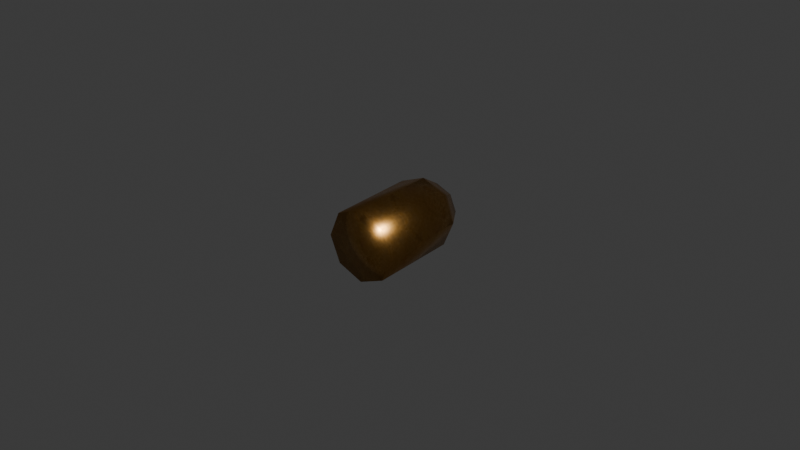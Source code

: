 # Source: bullet.blend  (saved by Blender 5.2.45; exported with 4.5.12 LTS)
import bpy
from mathutils import Matrix  # noqa: F401  (used for matrix-valued properties, if any)

bpy.ops.wm.read_factory_settings(use_empty=True)
scene = bpy.context.scene
scene.name = 'Scene'

# ---- collections
col_collection = bpy.data.collections.new('Collection'); scene.collection.children.link(col_collection)

# ---- images (referenced by path relative to the original .blend; pixels are not part of the script)
import os
ASSET_DIR = os.environ.get("B2B_ASSET_DIR", "")  # directory of the original .blend (textures are referenced by path, not embedded)
HERE = os.path.dirname(os.path.abspath(__file__))  # packed textures are extracted next to this script under _unpacked/

def load_image(name, relpath, width, height, colorspace="sRGB"):
    """Load a texture the original file referenced (path relative to the .blend, or extracted next to this script)."""
    p = next((c for c in (os.path.join(HERE, relpath), os.path.join(ASSET_DIR, relpath)) if relpath and os.path.exists(c)), "")
    if p:
        img = bpy.data.images.load(p, check_existing=True)
        img.name = name
    else:  # same state as the original file: an image datablock whose file is absent (Cycles renders it pink)
        img = bpy.data.images.new(name, width, height)
        img.source = "FILE"
        img.filepath = "//" + (relpath or name)
    img.colorspace_settings.name = colorspace
    return img
img_brass_height_tif = load_image('brass_height.tif', '_unpacked/brass_height.a5a73806.tif', 2048, 2048, 'Non-Color')
img_brass_basecolor_jpg = load_image('brass_basecolor.jpg', '_unpacked/brass_basecolor.6e06c00f.jpg', 2048, 2048, 'sRGB')
img_brass_metallic_jpg = load_image('brass_metallic.jpg', '_unpacked/brass_metallic.4d3ac0c2.jpg', 2048, 2048, 'Non-Color')
img_brass_specular_jpg = load_image('brass_specular.jpg', '_unpacked/brass_specular.7258a3e4.jpg', 2048, 2048, 'Non-Color')
img_brass_glossiness_jpg = load_image('brass_glossiness.jpg', '_unpacked/brass_glossiness.c1535e5f.jpg', 2048, 2048, 'Non-Color')
img_brass_normal_opengl_jpg = load_image('brass_normal_opengl.jpg', '_unpacked/brass_normal_opengl.6ee121c3.jpg', 2048, 2048, 'Non-Color')

# ---- materials (node trees are filled in below, after node groups)
mat_brass = bpy.data.materials.new('Brass')
mat_brass.displacement_method = 'BOTH'
mat_brass.use_backface_culling_lightprobe_volume = False

# ---- material node trees
mat_brass.use_nodes = True; mat_brass.node_tree.nodes.clear()
_N = mat_brass.node_tree.nodes; _L = mat_brass.node_tree.links
n0 = _N.new('ShaderNodeBsdfPrincipled'); n0.name = 'Principled BSDF'; n0.location = (10, 300)
n1 = _N.new('ShaderNodeOutputMaterial'); n1.name = 'Material Output'; n1.location = (300, 300)
n2 = _N.new('ShaderNodeTexImage'); n2.name = 'Image Texture'; n2.location = (88, -1160)
n2.label = 'Displacement'
n2.image = img_brass_height_tif
n3 = _N.new('ShaderNodeDisplacement'); n3.name = 'Displacement'; n3.location = (110, -400)
n4 = _N.new('ShaderNodeTexImage'); n4.name = 'Image Texture.001'; n4.location = (88, -40)
n4.label = 'Base Color'
n4.image = img_brass_basecolor_jpg
n5 = _N.new('ShaderNodeTexImage'); n5.name = 'Image Texture.002'; n5.location = (88, -320)
n5.label = 'Metallic'
n5.image = img_brass_metallic_jpg
n6 = _N.new('ShaderNodeTexImage'); n6.name = 'Image Texture.003'; n6.location = (88, -600)
n6.label = 'Specular IOR Level'
n6.image = img_brass_specular_jpg
n7 = _N.new('ShaderNodeTexImage'); n7.name = 'Image Texture.004'; n7.location = (88, -880)
n7.label = 'Roughness'
n7.image = img_brass_glossiness_jpg
n8 = _N.new('ShaderNodeInvert'); n8.name = 'Invert Color'; n8.location = (-240, -340)
n9 = _N.new('ShaderNodeTexImage'); n9.name = 'Image Texture.005'; n9.location = (88, -1440)
n9.label = 'Normal'
n9.image = img_brass_normal_opengl_jpg
n10 = _N.new('ShaderNodeNormalMap'); n10.name = 'Normal Map'; n10.location = (-240, -900)
n11 = _N.new('ShaderNodeMapping'); n11.name = 'Mapping'; n11.location = (230, -40)
n12 = _N.new('NodeReroute'); n12.name = 'Reroute'; n12.location = (38, -831)
n12.width = 16
n12.socket_idname = 'NodeSocketVector'
n13 = _N.new('ShaderNodeTexCoord'); n13.name = 'Texture Coordinate'; n13.location = (30, -40)
n14 = _N.new('NodeFrame'); n14.name = 'Frame'; n14.location = (-1270, 340)
n14.label = 'Mapping'
n14.width = 400
n15 = _N.new('NodeFrame'); n15.name = 'Frame.001'; n15.location = (-628, 540)
n15.label = 'Textures'
n15.width = 358
n2.parent = n15
n4.parent = n15
n5.parent = n15
n6.parent = n15
n7.parent = n15
n9.parent = n15
n11.parent = n14
n12.parent = n15
n13.parent = n14
_L.new(n0.outputs[0], n1.inputs[0])
_L.new(n2.outputs[0], n3.inputs[0])
_L.new(n3.outputs[0], n1.inputs[2])
_L.new(n4.outputs[0], n0.inputs[0])
_L.new(n5.outputs[0], n0.inputs[1])
_L.new(n6.outputs[0], n0.inputs[13])
_L.new(n7.outputs[0], n8.inputs[1])
_L.new(n8.outputs[0], n0.inputs[2])
_L.new(n9.outputs[0], n10.inputs[1])
_L.new(n10.outputs[0], n0.inputs[5])
_L.new(n12.outputs[0], n4.inputs[0])
_L.new(n12.outputs[0], n5.inputs[0])
_L.new(n12.outputs[0], n6.inputs[0])
_L.new(n12.outputs[0], n7.inputs[0])
_L.new(n12.outputs[0], n2.inputs[0])
_L.new(n12.outputs[0], n9.inputs[0])
_L.new(n11.outputs[0], n12.inputs[0])
_L.new(n13.outputs[2], n11.inputs[0])
n1.is_active_output = True

# ---- world
world_world = bpy.data.worlds.new('World'); scene.world = world_world
world_world.use_nodes = True; world_world.node_tree.nodes.clear()
_N = world_world.node_tree.nodes; _L = world_world.node_tree.links
n0 = _N.new('ShaderNodeOutputWorld'); n0.name = 'World Output'; n0.location = (200, 100)
n1 = _N.new('ShaderNodeBackground'); n1.name = 'Background'; n1.location = (-200, 100)
n1.inputs[0].default_value = (0.05088, 0.05088, 0.05088, 1.0)
_L.new(n1.outputs[0], n0.inputs[0])
n0.is_active_output = True
world_world.color = (0.05088, 0.05088, 0.05088)
world_world.sun_shadow_jitter_overblur = 0.0

# ---- meshes
me_cylinder = bpy.data.meshes.new('Cylinder')
me_cylinder.from_pydata([(-1.166e-09, 0.6238, -1.595), (0.0, 1.0, 1.473), (0.4411, 0.4411, -1.595), (0.7071, 0.7071, 1.473), (0.6238, -3.224e-07, -1.595), (1.0, 2.068e-08, 1.473), (0.4411, -0.4411, -1.595), (0.7071, -0.7071, 1.473), (-1.166e-09, -0.6238, -1.595), (0.0, -1.0, 1.473), (-0.4411, -0.4411, -1.595), (-0.7071, -0.7071, 1.473), (-0.6238, -3.224e-07, -1.595), (-1.0, 2.068e-08, 1.473), (-0.4411, 0.4411, -1.595), (-0.7071, 0.7071, 1.473), (0.0, 1.0, -1.0), (0.7071, 0.7071, -1.0), (1.0, 0.0, -1.0), (0.7071, -0.7071, -1.0), (0.0, -1.0, -1.0), (-0.7071, -0.7071, -1.0), (-1.0, 0.0, -1.0), (-0.7071, 0.7071, -1.0)], [], [(16, 1, 3, 17), (17, 3, 5, 18), (18, 5, 7, 19), (19, 7, 9, 20), (20, 9, 11, 21), (21, 11, 13, 22), (3, 1, 15, 13, 11, 9, 7, 5), (22, 13, 15, 23), (23, 15, 1, 16), (0, 2, 4, 6, 8, 10, 12, 14), (2, 0, 16, 17), (4, 2, 17, 18), (6, 4, 18, 19), (8, 6, 19, 20), (10, 8, 20, 21), (12, 10, 21, 22), (14, 12, 22, 23), (0, 14, 23, 16)])
me_cylinder.polygons.foreach_set('use_smooth', [True] * 18)
_uv = me_cylinder.uv_layers.new(name='UVMap')
_uv.uv.foreach_set('vector', [1.0, 0.5, 1.0, 1.0, 0.875, 1.0, 0.875, 0.5, 0.875, 0.5, 0.875, 1.0, 0.75, 1.0, 0.75, 0.5, 0.75, 0.5, 0.75, 1.0, 0.625, 1.0, 0.625, 0.5, 0.625, 0.5, 0.625, 1.0, 0.5, 1.0, 0.5, 0.5, 0.5, 0.5, 0.5, 1.0, 0.375, 1.0, 0.375, 0.5, 0.375, 0.5, 0.375, 1.0, 0.25, 1.0, 0.25, 0.5, 0.4197, 0.4197, 0.25, 0.49, 0.08029, 0.4197, 0.01, 0.25, 0.08029, 0.08029, 0.25, 0.01, 0.4197, 0.08029, 0.49, 0.25, 0.25, 0.5, 0.25, 1.0, 0.125, 1.0, 0.125, 0.5, 0.125, 0.5, 0.125, 1.0, 0.0, 1.0, 0.0, 0.5, 0.75, 0.4124, 0.8648, 0.3648, 0.9124, 0.25, 0.8648, 0.1352, 0.75, 0.08759, 0.6352, 0.1352, 0.5876, 0.25, 0.6352, 0.3648, 0.8648, 0.3648, 0.75, 0.4124, 0.75, 0.49, 0.9197, 0.4197, 0.9124, 0.25, 0.8648, 0.3648, 0.9197, 0.4197, 0.99, 0.25, 0.8648, 0.1352, 0.9124, 0.25, 0.99, 0.25, 0.9197, 0.08029, 0.75, 0.08759, 0.8648, 0.1352, 0.9197, 0.08029, 0.75, 0.01, 0.6352, 0.1352, 0.75, 0.08759, 0.75, 0.01, 0.5803, 0.08029, 0.5876, 0.25, 0.6352, 0.1352, 0.5803, 0.08029, 0.51, 0.25, 0.6352, 0.3648, 0.5876, 0.25, 0.51, 0.25, 0.5803, 0.4197, 0.75, 0.4124, 0.6352, 0.3648, 0.5803, 0.4197, 0.75, 0.49])
_uv = me_cylinder.uv_layers.new(name='automap')
_uv.uv.foreach_set('vector', [0.5, 0.494, 0.5, 0.5223, 0.5081, 0.5223, 0.5081, 0.494, 0.5081, 0.494, 0.5081, 0.5223, 0.5, 0.5223, 0.5, 0.494, 0.5, 0.494, 0.5, 0.5223, 0.4919, 0.5223, 0.4919, 0.494, 0.5081, 0.494, 0.5081, 0.5223, 0.5, 0.5223, 0.5, 0.494, 0.5, 0.494, 0.5, 0.5223, 0.4919, 0.5223, 0.4919, 0.494, 0.4919, 0.494, 0.4919, 0.5223, 0.5, 0.5223, 0.5, 0.494, 0.5081, 0.5081, 0.5, 0.5114, 0.4919, 0.5081, 0.4886, 0.5, 0.4919, 0.4919, 0.5, 0.4886, 0.5081, 0.4919, 0.5114, 0.5, 0.5, 0.494, 0.5, 0.5223, 0.5081, 0.5223, 0.5081, 0.494, 0.4919, 0.494, 0.4919, 0.5223, 0.5, 0.5223, 0.5, 0.494, 0.5, 0.5071, 0.505, 0.505, 0.5071, 0.5, 0.505, 0.495, 0.5, 0.4929, 0.495, 0.495, 0.4929, 0.5, 0.495, 0.505, 0.505, 0.4873, 0.5, 0.4873, 0.5, 0.494, 0.5081, 0.494, 0.5, 0.4873, 0.505, 0.4873, 0.5081, 0.494, 0.5, 0.494, 0.495, 0.4873, 0.5, 0.4873, 0.5, 0.494, 0.4919, 0.494, 0.5, 0.4873, 0.505, 0.4873, 0.5081, 0.494, 0.5, 0.494, 0.495, 0.4873, 0.5, 0.4873, 0.5, 0.494, 0.4919, 0.494, 0.5, 0.4873, 0.495, 0.4873, 0.4919, 0.494, 0.5, 0.494, 0.505, 0.4873, 0.5, 0.4873, 0.5, 0.494, 0.5081, 0.494, 0.5, 0.4873, 0.495, 0.4873, 0.4919, 0.494, 0.5, 0.494])
_uv.active_render = True
me_cylinder.materials.append(mat_brass)
me_cylinder.auto_texspace = False
me_cylinder.update()

# ---- objects
ob_cylinder = bpy.data.objects.new('Cylinder', me_cylinder)

# ---- transforms, parenting, visibility, modifiers, constraints
ob_cylinder.location = (0.0, 0.0, 0.0)
ob_cylinder.rotation_euler = (1.571, -0.0, 0.0)
ob_cylinder.scale = (0.0114, 0.0114, 0.0114)

# ---- collection membership
col_collection.objects.link(ob_cylinder)

# ---- scene / render settings (as saved in the file)
scene.frame_start = 1; scene.frame_end = 250; scene.frame_set(1)
scene.render.engine = 'BLENDER_EEVEE_NEXT'
scene.render.bake_bias = 0.0
scene.render.bake_samples = 0
scene.render.compositor_device = 'GPU'
scene.eevee.use_volume_custom_range = False
scene.eevee.fast_gi_thickness_near = 0.1
scene.eevee.fast_gi_thickness_far = 0.0
scene.eevee.ray_tracing_options.screen_trace_thickness = 0.1
bpy.context.view_layer.update()

# ---- added for rendering (the .blend has no active camera and no usable light): camera, sun
cam_auto = bpy.data.cameras.new('AutoCamera')
cam_auto.lens = 50.0
cam_auto.sensor_width = 36.0
cam_auto.clip_end = 1000.0
ob_auto_camera = bpy.data.objects.new('AutoCamera', cam_auto)
scene.collection.objects.link(ob_auto_camera)
ob_auto_camera.location = (0.185045, -0.22136, 0.148036)
ob_auto_camera.rotation_euler = (1.09748, -7.21219e-08, 0.694738)
scene.camera = ob_auto_camera
light_auto_sun = bpy.data.lights.new('AutoSun', 'SUN')
light_auto_sun.energy = 3.0
light_auto_sun.angle = 0.0523599
ob_auto_sun = bpy.data.objects.new('AutoSun', light_auto_sun)
scene.collection.objects.link(ob_auto_sun)
ob_auto_sun.rotation_euler = (0.872665, 0.174533, 0.523599)
bpy.context.view_layer.update()
